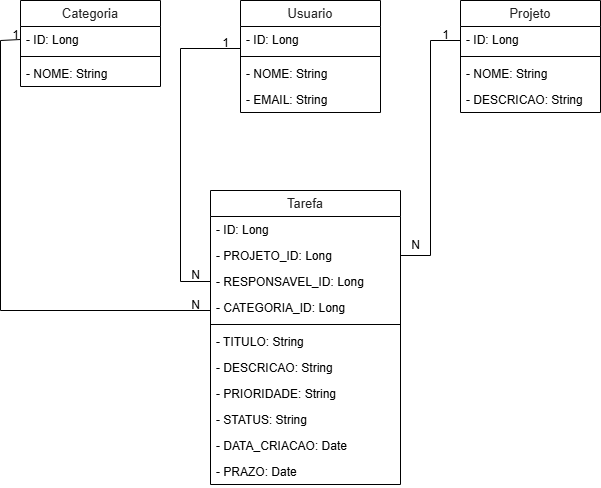

The diagram above was exported from draw.io. Its source (the exported page's mxGraphModel, read from the mxfile embedded in the PNG):
<mxGraphModel dx="1434" dy="738" grid="1" gridSize="10" guides="1" tooltips="1" connect="1" arrows="1" fold="1" page="1" pageScale="1" pageWidth="827" pageHeight="1169" math="0" shadow="0">
  <root>
    <mxCell id="0" />
    <mxCell id="1" parent="0" />
    <mxCell id="5uU6vGde5F2gowBEfHZv-1" value="&lt;span style=&quot;color: rgb(34, 34, 34); font-family: Arial, Helvetica, sans-serif; font-size: small; text-align: start; background-color: rgb(255, 255, 255);&quot;&gt;Usuario&lt;/span&gt;" style="swimlane;fontStyle=0;childLayout=stackLayout;horizontal=1;startSize=26;fillColor=none;horizontalStack=0;resizeParent=1;resizeParentMax=0;resizeLast=0;collapsible=1;marginBottom=0;whiteSpace=wrap;html=1;" vertex="1" parent="1">
      <mxGeometry x="300" y="380" width="140" height="112" as="geometry" />
    </mxCell>
    <mxCell id="5uU6vGde5F2gowBEfHZv-2" value="- ID: Long" style="text;strokeColor=none;fillColor=none;align=left;verticalAlign=top;spacingLeft=4;spacingRight=4;overflow=hidden;rotatable=0;points=[[0,0.5],[1,0.5]];portConstraint=eastwest;whiteSpace=wrap;html=1;" vertex="1" parent="5uU6vGde5F2gowBEfHZv-1">
      <mxGeometry y="26" width="140" height="26" as="geometry" />
    </mxCell>
    <mxCell id="5uU6vGde5F2gowBEfHZv-28" value="" style="line;strokeWidth=1;fillColor=none;align=left;verticalAlign=middle;spacingTop=-1;spacingLeft=3;spacingRight=3;rotatable=0;labelPosition=right;points=[];portConstraint=eastwest;strokeColor=inherit;" vertex="1" parent="5uU6vGde5F2gowBEfHZv-1">
      <mxGeometry y="52" width="140" height="8" as="geometry" />
    </mxCell>
    <mxCell id="5uU6vGde5F2gowBEfHZv-3" value="- NOME: String" style="text;strokeColor=none;fillColor=none;align=left;verticalAlign=top;spacingLeft=4;spacingRight=4;overflow=hidden;rotatable=0;points=[[0,0.5],[1,0.5]];portConstraint=eastwest;whiteSpace=wrap;html=1;" vertex="1" parent="5uU6vGde5F2gowBEfHZv-1">
      <mxGeometry y="60" width="140" height="26" as="geometry" />
    </mxCell>
    <mxCell id="5uU6vGde5F2gowBEfHZv-4" value="- EMAIL: String" style="text;strokeColor=none;fillColor=none;align=left;verticalAlign=top;spacingLeft=4;spacingRight=4;overflow=hidden;rotatable=0;points=[[0,0.5],[1,0.5]];portConstraint=eastwest;whiteSpace=wrap;html=1;" vertex="1" parent="5uU6vGde5F2gowBEfHZv-1">
      <mxGeometry y="86" width="140" height="26" as="geometry" />
    </mxCell>
    <mxCell id="5uU6vGde5F2gowBEfHZv-5" value="&lt;span style=&quot;color: rgb(34, 34, 34); font-family: Arial, Helvetica, sans-serif; font-size: small; text-align: start; background-color: rgb(255, 255, 255);&quot;&gt;Projeto&lt;/span&gt;" style="swimlane;fontStyle=0;childLayout=stackLayout;horizontal=1;startSize=26;fillColor=none;horizontalStack=0;resizeParent=1;resizeParentMax=0;resizeLast=0;collapsible=1;marginBottom=0;whiteSpace=wrap;html=1;" vertex="1" parent="1">
      <mxGeometry x="520" y="380" width="140" height="112" as="geometry" />
    </mxCell>
    <mxCell id="5uU6vGde5F2gowBEfHZv-6" value="- ID: Long" style="text;strokeColor=none;fillColor=none;align=left;verticalAlign=top;spacingLeft=4;spacingRight=4;overflow=hidden;rotatable=0;points=[[0,0.5],[1,0.5]];portConstraint=eastwest;whiteSpace=wrap;html=1;" vertex="1" parent="5uU6vGde5F2gowBEfHZv-5">
      <mxGeometry y="26" width="140" height="26" as="geometry" />
    </mxCell>
    <mxCell id="5uU6vGde5F2gowBEfHZv-29" value="" style="line;strokeWidth=1;fillColor=none;align=left;verticalAlign=middle;spacingTop=-1;spacingLeft=3;spacingRight=3;rotatable=0;labelPosition=right;points=[];portConstraint=eastwest;strokeColor=inherit;" vertex="1" parent="5uU6vGde5F2gowBEfHZv-5">
      <mxGeometry y="52" width="140" height="8" as="geometry" />
    </mxCell>
    <mxCell id="5uU6vGde5F2gowBEfHZv-7" value="- NOME: String" style="text;strokeColor=none;fillColor=none;align=left;verticalAlign=top;spacingLeft=4;spacingRight=4;overflow=hidden;rotatable=0;points=[[0,0.5],[1,0.5]];portConstraint=eastwest;whiteSpace=wrap;html=1;" vertex="1" parent="5uU6vGde5F2gowBEfHZv-5">
      <mxGeometry y="60" width="140" height="26" as="geometry" />
    </mxCell>
    <mxCell id="5uU6vGde5F2gowBEfHZv-8" value="- DESCRICAO: String" style="text;strokeColor=none;fillColor=none;align=left;verticalAlign=top;spacingLeft=4;spacingRight=4;overflow=hidden;rotatable=0;points=[[0,0.5],[1,0.5]];portConstraint=eastwest;whiteSpace=wrap;html=1;" vertex="1" parent="5uU6vGde5F2gowBEfHZv-5">
      <mxGeometry y="86" width="140" height="26" as="geometry" />
    </mxCell>
    <mxCell id="5uU6vGde5F2gowBEfHZv-9" value="&lt;div style=&quot;text-align: start;&quot;&gt;&lt;font size=&quot;2&quot; face=&quot;Arial, Helvetica, sans-serif&quot; color=&quot;#222222&quot;&gt;&lt;span style=&quot;background-color: rgb(255, 255, 255);&quot;&gt;Categoria&lt;/span&gt;&lt;/font&gt;&lt;/div&gt;" style="swimlane;fontStyle=0;childLayout=stackLayout;horizontal=1;startSize=26;fillColor=none;horizontalStack=0;resizeParent=1;resizeParentMax=0;resizeLast=0;collapsible=1;marginBottom=0;whiteSpace=wrap;html=1;" vertex="1" parent="1">
      <mxGeometry x="80" y="380" width="140" height="86" as="geometry" />
    </mxCell>
    <mxCell id="5uU6vGde5F2gowBEfHZv-10" value="- ID: Long" style="text;strokeColor=none;fillColor=none;align=left;verticalAlign=top;spacingLeft=4;spacingRight=4;overflow=hidden;rotatable=0;points=[[0,0.5],[1,0.5]];portConstraint=eastwest;whiteSpace=wrap;html=1;" vertex="1" parent="5uU6vGde5F2gowBEfHZv-9">
      <mxGeometry y="26" width="140" height="26" as="geometry" />
    </mxCell>
    <mxCell id="5uU6vGde5F2gowBEfHZv-27" value="" style="line;strokeWidth=1;fillColor=none;align=left;verticalAlign=middle;spacingTop=-1;spacingLeft=3;spacingRight=3;rotatable=0;labelPosition=right;points=[];portConstraint=eastwest;strokeColor=inherit;" vertex="1" parent="5uU6vGde5F2gowBEfHZv-9">
      <mxGeometry y="52" width="140" height="8" as="geometry" />
    </mxCell>
    <mxCell id="5uU6vGde5F2gowBEfHZv-11" value="- NOME: String" style="text;strokeColor=none;fillColor=none;align=left;verticalAlign=top;spacingLeft=4;spacingRight=4;overflow=hidden;rotatable=0;points=[[0,0.5],[1,0.5]];portConstraint=eastwest;whiteSpace=wrap;html=1;" vertex="1" parent="5uU6vGde5F2gowBEfHZv-9">
      <mxGeometry y="60" width="140" height="26" as="geometry" />
    </mxCell>
    <mxCell id="5uU6vGde5F2gowBEfHZv-13" value="&lt;div style=&quot;text-align: start;&quot;&gt;&lt;font size=&quot;2&quot; face=&quot;Arial, Helvetica, sans-serif&quot; color=&quot;#222222&quot;&gt;&lt;span style=&quot;background-color: rgb(255, 255, 255);&quot;&gt;Tarefa&lt;/span&gt;&lt;/font&gt;&lt;/div&gt;" style="swimlane;fontStyle=0;childLayout=stackLayout;horizontal=1;startSize=26;fillColor=none;horizontalStack=0;resizeParent=1;resizeParentMax=0;resizeLast=0;collapsible=1;marginBottom=0;whiteSpace=wrap;html=1;" vertex="1" parent="1">
      <mxGeometry x="270" y="570" width="190" height="294" as="geometry" />
    </mxCell>
    <mxCell id="5uU6vGde5F2gowBEfHZv-20" value="- ID: Long" style="text;strokeColor=none;fillColor=none;align=left;verticalAlign=top;spacingLeft=4;spacingRight=4;overflow=hidden;rotatable=0;points=[[0,0.5],[1,0.5]];portConstraint=eastwest;whiteSpace=wrap;html=1;" vertex="1" parent="5uU6vGde5F2gowBEfHZv-13">
      <mxGeometry y="26" width="190" height="26" as="geometry" />
    </mxCell>
    <mxCell id="5uU6vGde5F2gowBEfHZv-14" value="- PROJETO_ID: Long" style="text;strokeColor=none;fillColor=none;align=left;verticalAlign=top;spacingLeft=4;spacingRight=4;overflow=hidden;rotatable=0;points=[[0,0.5],[1,0.5]];portConstraint=eastwest;whiteSpace=wrap;html=1;" vertex="1" parent="5uU6vGde5F2gowBEfHZv-13">
      <mxGeometry y="52" width="190" height="26" as="geometry" />
    </mxCell>
    <mxCell id="5uU6vGde5F2gowBEfHZv-19" value="- RESPONSAVEL_ID: Long" style="text;strokeColor=none;fillColor=none;align=left;verticalAlign=top;spacingLeft=4;spacingRight=4;overflow=hidden;rotatable=0;points=[[0,0.5],[1,0.5]];portConstraint=eastwest;whiteSpace=wrap;html=1;perimeterSpacing=0;dashed=1;strokeWidth=0;" vertex="1" parent="5uU6vGde5F2gowBEfHZv-13">
      <mxGeometry y="78" width="190" height="26" as="geometry" />
    </mxCell>
    <mxCell id="5uU6vGde5F2gowBEfHZv-22" value="- CATEGORIA_ID: Long" style="text;strokeColor=none;fillColor=none;align=left;verticalAlign=top;spacingLeft=4;spacingRight=4;overflow=hidden;rotatable=0;points=[[0,0.5],[1,0.5]];portConstraint=eastwest;whiteSpace=wrap;html=1;perimeterSpacing=0;dashed=1;strokeWidth=0;" vertex="1" parent="5uU6vGde5F2gowBEfHZv-13">
      <mxGeometry y="104" width="190" height="26" as="geometry" />
    </mxCell>
    <mxCell id="5uU6vGde5F2gowBEfHZv-21" value="" style="line;strokeWidth=1;fillColor=none;align=left;verticalAlign=middle;spacingTop=-1;spacingLeft=3;spacingRight=3;rotatable=0;labelPosition=right;points=[];portConstraint=eastwest;strokeColor=inherit;" vertex="1" parent="5uU6vGde5F2gowBEfHZv-13">
      <mxGeometry y="130" width="190" height="8" as="geometry" />
    </mxCell>
    <mxCell id="5uU6vGde5F2gowBEfHZv-15" value="- TITULO: String" style="text;strokeColor=none;fillColor=none;align=left;verticalAlign=top;spacingLeft=4;spacingRight=4;overflow=hidden;rotatable=0;points=[[0,0.5],[1,0.5]];portConstraint=eastwest;whiteSpace=wrap;html=1;" vertex="1" parent="5uU6vGde5F2gowBEfHZv-13">
      <mxGeometry y="138" width="190" height="26" as="geometry" />
    </mxCell>
    <mxCell id="5uU6vGde5F2gowBEfHZv-16" value="- DESCRICAO: String" style="text;strokeColor=none;fillColor=none;align=left;verticalAlign=top;spacingLeft=4;spacingRight=4;overflow=hidden;rotatable=0;points=[[0,0.5],[1,0.5]];portConstraint=eastwest;whiteSpace=wrap;html=1;" vertex="1" parent="5uU6vGde5F2gowBEfHZv-13">
      <mxGeometry y="164" width="190" height="26" as="geometry" />
    </mxCell>
    <mxCell id="5uU6vGde5F2gowBEfHZv-23" value="- PRIORIDADE: String" style="text;strokeColor=none;fillColor=none;align=left;verticalAlign=top;spacingLeft=4;spacingRight=4;overflow=hidden;rotatable=0;points=[[0,0.5],[1,0.5]];portConstraint=eastwest;whiteSpace=wrap;html=1;" vertex="1" parent="5uU6vGde5F2gowBEfHZv-13">
      <mxGeometry y="190" width="190" height="26" as="geometry" />
    </mxCell>
    <mxCell id="5uU6vGde5F2gowBEfHZv-24" value="- STATUS: String" style="text;strokeColor=none;fillColor=none;align=left;verticalAlign=top;spacingLeft=4;spacingRight=4;overflow=hidden;rotatable=0;points=[[0,0.5],[1,0.5]];portConstraint=eastwest;whiteSpace=wrap;html=1;" vertex="1" parent="5uU6vGde5F2gowBEfHZv-13">
      <mxGeometry y="216" width="190" height="26" as="geometry" />
    </mxCell>
    <mxCell id="5uU6vGde5F2gowBEfHZv-25" value="- DATA_CRIACAO: Date" style="text;strokeColor=none;fillColor=none;align=left;verticalAlign=top;spacingLeft=4;spacingRight=4;overflow=hidden;rotatable=0;points=[[0,0.5],[1,0.5]];portConstraint=eastwest;whiteSpace=wrap;html=1;" vertex="1" parent="5uU6vGde5F2gowBEfHZv-13">
      <mxGeometry y="242" width="190" height="26" as="geometry" />
    </mxCell>
    <mxCell id="5uU6vGde5F2gowBEfHZv-26" value="- PRAZO: Date" style="text;strokeColor=none;fillColor=none;align=left;verticalAlign=top;spacingLeft=4;spacingRight=4;overflow=hidden;rotatable=0;points=[[0,0.5],[1,0.5]];portConstraint=eastwest;whiteSpace=wrap;html=1;" vertex="1" parent="5uU6vGde5F2gowBEfHZv-13">
      <mxGeometry y="268" width="190" height="26" as="geometry" />
    </mxCell>
    <mxCell id="5uU6vGde5F2gowBEfHZv-30" style="edgeStyle=orthogonalEdgeStyle;rounded=0;orthogonalLoop=1;jettySize=auto;html=1;endArrow=none;startFill=0;" edge="1" parent="1" source="5uU6vGde5F2gowBEfHZv-14" target="5uU6vGde5F2gowBEfHZv-6">
      <mxGeometry relative="1" as="geometry">
        <Array as="points">
          <mxPoint x="490" y="635" />
          <mxPoint x="490" y="420" />
        </Array>
      </mxGeometry>
    </mxCell>
    <mxCell id="5uU6vGde5F2gowBEfHZv-31" style="edgeStyle=orthogonalEdgeStyle;rounded=0;orthogonalLoop=1;jettySize=auto;html=1;entryX=0;entryY=0.5;entryDx=0;entryDy=0;exitX=0;exitY=0.5;exitDx=0;exitDy=0;endArrow=none;startFill=0;" edge="1" parent="1" source="5uU6vGde5F2gowBEfHZv-22" target="5uU6vGde5F2gowBEfHZv-10">
      <mxGeometry relative="1" as="geometry">
        <Array as="points">
          <mxPoint x="270" y="690" />
          <mxPoint x="60" y="690" />
          <mxPoint x="60" y="420" />
          <mxPoint x="80" y="420" />
        </Array>
      </mxGeometry>
    </mxCell>
    <mxCell id="5uU6vGde5F2gowBEfHZv-32" style="edgeStyle=orthogonalEdgeStyle;rounded=0;orthogonalLoop=1;jettySize=auto;html=1;entryX=0;entryY=0.846;entryDx=0;entryDy=0;entryPerimeter=0;endArrow=none;startFill=0;" edge="1" parent="1" source="5uU6vGde5F2gowBEfHZv-19" target="5uU6vGde5F2gowBEfHZv-2">
      <mxGeometry relative="1" as="geometry">
        <Array as="points">
          <mxPoint x="240" y="661" />
          <mxPoint x="240" y="428" />
        </Array>
      </mxGeometry>
    </mxCell>
    <mxCell id="5uU6vGde5F2gowBEfHZv-33" value="1" style="text;html=1;align=center;verticalAlign=middle;resizable=0;points=[];autosize=1;strokeColor=none;fillColor=none;" vertex="1" parent="1">
      <mxGeometry x="270" y="408" width="30" height="30" as="geometry" />
    </mxCell>
    <mxCell id="5uU6vGde5F2gowBEfHZv-34" value="N" style="text;html=1;align=center;verticalAlign=middle;resizable=0;points=[];autosize=1;strokeColor=none;fillColor=none;" vertex="1" parent="1">
      <mxGeometry x="240" y="640" width="30" height="30" as="geometry" />
    </mxCell>
    <mxCell id="5uU6vGde5F2gowBEfHZv-35" value="1" style="text;html=1;align=center;verticalAlign=middle;resizable=0;points=[];autosize=1;strokeColor=none;fillColor=none;" vertex="1" parent="1">
      <mxGeometry x="60" y="400" width="30" height="30" as="geometry" />
    </mxCell>
    <mxCell id="5uU6vGde5F2gowBEfHZv-36" value="N" style="text;html=1;align=center;verticalAlign=middle;resizable=0;points=[];autosize=1;strokeColor=none;fillColor=none;" vertex="1" parent="1">
      <mxGeometry x="240" y="670" width="30" height="30" as="geometry" />
    </mxCell>
    <mxCell id="5uU6vGde5F2gowBEfHZv-37" value="N" style="text;html=1;align=center;verticalAlign=middle;resizable=0;points=[];autosize=1;strokeColor=none;fillColor=none;" vertex="1" parent="1">
      <mxGeometry x="460" y="610" width="30" height="30" as="geometry" />
    </mxCell>
    <mxCell id="5uU6vGde5F2gowBEfHZv-40" value="1" style="text;html=1;align=center;verticalAlign=middle;resizable=0;points=[];autosize=1;strokeColor=none;fillColor=none;" vertex="1" parent="1">
      <mxGeometry x="490" y="400" width="30" height="30" as="geometry" />
    </mxCell>
  </root>
</mxGraphModel>